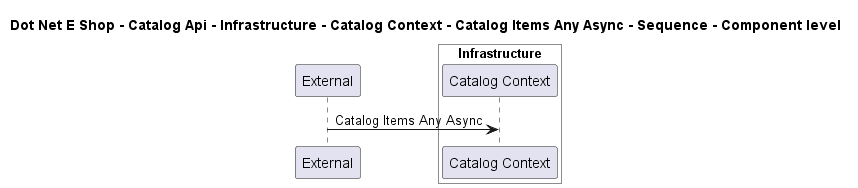

The diagram above was rendered by PlantUML. Its source (embedded in the PNG):
@startuml

title Dot Net E Shop - Catalog Api - Infrastructure - Catalog Context - Catalog Items Any Async - Sequence - Component level

participant "External" as C4InterFlow.SoftwareSystems.ExternalSystem

box "Catalog Api" #White
    
box "Infrastructure" #White
    participant "Catalog Context" as DotNetEShop.SoftwareSystems.CatalogApi.Containers.Infrastructure.Components.CatalogContext
end box

end box


C4InterFlow.SoftwareSystems.ExternalSystem -> DotNetEShop.SoftwareSystems.CatalogApi.Containers.Infrastructure.Components.CatalogContext : Catalog Items Any Async


@enduml